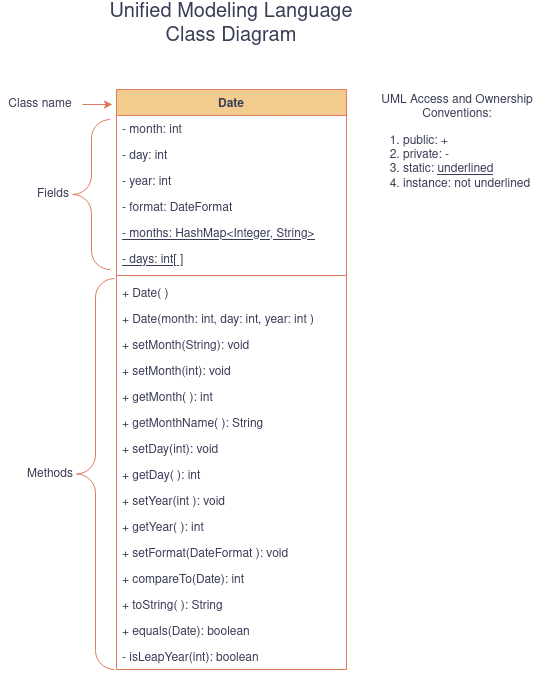

The diagram above was exported from draw.io. Its source (the exported page's mxGraphModel, read from the mxfile embedded in the PNG):
<mxGraphModel dx="995" dy="581" grid="0" gridSize="10" guides="1" tooltips="1" connect="1" arrows="1" fold="1" page="1" pageScale="1" pageWidth="850" pageHeight="1100" math="0" shadow="0">
  <root>
    <mxCell id="0" />
    <mxCell id="1" parent="0" />
    <mxCell id="cRmSABMRvXpHie9-CPPy-1" value="Date" style="swimlane;fontStyle=1;align=center;verticalAlign=top;childLayout=stackLayout;horizontal=1;startSize=26;horizontalStack=0;resizeParent=1;resizeParentMax=0;resizeLast=0;collapsible=1;marginBottom=0;labelBackgroundColor=none;fillColor=#F2CC8F;strokeColor=#E07A5F;fontColor=#393C56;" vertex="1" parent="1">
      <mxGeometry x="340" y="320" width="230" height="580" as="geometry" />
    </mxCell>
    <mxCell id="cRmSABMRvXpHie9-CPPy-2" value="- month: int" style="text;strokeColor=none;fillColor=none;align=left;verticalAlign=top;spacingLeft=4;spacingRight=4;overflow=hidden;rotatable=0;points=[[0,0.5],[1,0.5]];portConstraint=eastwest;labelBackgroundColor=none;fontColor=#393C56;" vertex="1" parent="cRmSABMRvXpHie9-CPPy-1">
      <mxGeometry y="26" width="230" height="26" as="geometry" />
    </mxCell>
    <mxCell id="cRmSABMRvXpHie9-CPPy-5" value="- day: int" style="text;strokeColor=none;fillColor=none;align=left;verticalAlign=top;spacingLeft=4;spacingRight=4;overflow=hidden;rotatable=0;points=[[0,0.5],[1,0.5]];portConstraint=eastwest;labelBackgroundColor=none;fontColor=#393C56;" vertex="1" parent="cRmSABMRvXpHie9-CPPy-1">
      <mxGeometry y="52" width="230" height="26" as="geometry" />
    </mxCell>
    <mxCell id="cRmSABMRvXpHie9-CPPy-6" value="- year: int" style="text;strokeColor=none;fillColor=none;align=left;verticalAlign=top;spacingLeft=4;spacingRight=4;overflow=hidden;rotatable=0;points=[[0,0.5],[1,0.5]];portConstraint=eastwest;labelBackgroundColor=none;fontColor=#393C56;" vertex="1" parent="cRmSABMRvXpHie9-CPPy-1">
      <mxGeometry y="78" width="230" height="26" as="geometry" />
    </mxCell>
    <mxCell id="cRmSABMRvXpHie9-CPPy-7" value="- format: DateFormat" style="text;strokeColor=none;fillColor=none;align=left;verticalAlign=top;spacingLeft=4;spacingRight=4;overflow=hidden;rotatable=0;points=[[0,0.5],[1,0.5]];portConstraint=eastwest;labelBackgroundColor=none;fontColor=#393C56;" vertex="1" parent="cRmSABMRvXpHie9-CPPy-1">
      <mxGeometry y="104" width="230" height="26" as="geometry" />
    </mxCell>
    <mxCell id="cRmSABMRvXpHie9-CPPy-8" value="- months: HashMap&lt;Integer, String&gt;" style="text;strokeColor=none;fillColor=none;align=left;verticalAlign=top;spacingLeft=4;spacingRight=4;overflow=hidden;rotatable=0;points=[[0,0.5],[1,0.5]];portConstraint=eastwest;fontStyle=4;labelBackgroundColor=none;fontColor=#393C56;" vertex="1" parent="cRmSABMRvXpHie9-CPPy-1">
      <mxGeometry y="130" width="230" height="26" as="geometry" />
    </mxCell>
    <mxCell id="cRmSABMRvXpHie9-CPPy-9" value="- days: int[ ]" style="text;strokeColor=none;fillColor=none;align=left;verticalAlign=top;spacingLeft=4;spacingRight=4;overflow=hidden;rotatable=0;points=[[0,0.5],[1,0.5]];portConstraint=eastwest;fontStyle=4;labelBackgroundColor=none;fontColor=#393C56;" vertex="1" parent="cRmSABMRvXpHie9-CPPy-1">
      <mxGeometry y="156" width="230" height="26" as="geometry" />
    </mxCell>
    <mxCell id="cRmSABMRvXpHie9-CPPy-3" value="" style="line;strokeWidth=1;fillColor=none;align=left;verticalAlign=middle;spacingTop=-1;spacingLeft=3;spacingRight=3;rotatable=0;labelPosition=right;points=[];portConstraint=eastwest;strokeColor=#E07A5F;labelBackgroundColor=none;fontColor=#393C56;" vertex="1" parent="cRmSABMRvXpHie9-CPPy-1">
      <mxGeometry y="182" width="230" height="8" as="geometry" />
    </mxCell>
    <mxCell id="cRmSABMRvXpHie9-CPPy-4" value="+ Date( )" style="text;strokeColor=none;fillColor=none;align=left;verticalAlign=top;spacingLeft=4;spacingRight=4;overflow=hidden;rotatable=0;points=[[0,0.5],[1,0.5]];portConstraint=eastwest;labelBackgroundColor=none;fontColor=#393C56;" vertex="1" parent="cRmSABMRvXpHie9-CPPy-1">
      <mxGeometry y="190" width="230" height="26" as="geometry" />
    </mxCell>
    <mxCell id="cRmSABMRvXpHie9-CPPy-18" value="+ Date(month: int, day: int, year: int )" style="text;strokeColor=none;fillColor=none;align=left;verticalAlign=top;spacingLeft=4;spacingRight=4;overflow=hidden;rotatable=0;points=[[0,0.5],[1,0.5]];portConstraint=eastwest;labelBackgroundColor=none;fontColor=#393C56;" vertex="1" parent="cRmSABMRvXpHie9-CPPy-1">
      <mxGeometry y="216" width="230" height="26" as="geometry" />
    </mxCell>
    <mxCell id="cRmSABMRvXpHie9-CPPy-19" value="+ setMonth(String): void" style="text;strokeColor=none;fillColor=none;align=left;verticalAlign=top;spacingLeft=4;spacingRight=4;overflow=hidden;rotatable=0;points=[[0,0.5],[1,0.5]];portConstraint=eastwest;labelBackgroundColor=none;fontColor=#393C56;" vertex="1" parent="cRmSABMRvXpHie9-CPPy-1">
      <mxGeometry y="242" width="230" height="26" as="geometry" />
    </mxCell>
    <mxCell id="cRmSABMRvXpHie9-CPPy-20" value="+ setMonth(int): void" style="text;strokeColor=none;fillColor=none;align=left;verticalAlign=top;spacingLeft=4;spacingRight=4;overflow=hidden;rotatable=0;points=[[0,0.5],[1,0.5]];portConstraint=eastwest;labelBackgroundColor=none;fontColor=#393C56;" vertex="1" parent="cRmSABMRvXpHie9-CPPy-1">
      <mxGeometry y="268" width="230" height="26" as="geometry" />
    </mxCell>
    <mxCell id="cRmSABMRvXpHie9-CPPy-21" value="+ getMonth( ): int" style="text;strokeColor=none;fillColor=none;align=left;verticalAlign=top;spacingLeft=4;spacingRight=4;overflow=hidden;rotatable=0;points=[[0,0.5],[1,0.5]];portConstraint=eastwest;labelBackgroundColor=none;fontColor=#393C56;" vertex="1" parent="cRmSABMRvXpHie9-CPPy-1">
      <mxGeometry y="294" width="230" height="26" as="geometry" />
    </mxCell>
    <mxCell id="cRmSABMRvXpHie9-CPPy-22" value="+ getMonthName( ): String" style="text;strokeColor=none;fillColor=none;align=left;verticalAlign=top;spacingLeft=4;spacingRight=4;overflow=hidden;rotatable=0;points=[[0,0.5],[1,0.5]];portConstraint=eastwest;labelBackgroundColor=none;fontColor=#393C56;" vertex="1" parent="cRmSABMRvXpHie9-CPPy-1">
      <mxGeometry y="320" width="230" height="26" as="geometry" />
    </mxCell>
    <mxCell id="cRmSABMRvXpHie9-CPPy-23" value="+ setDay(int): void" style="text;strokeColor=none;fillColor=none;align=left;verticalAlign=top;spacingLeft=4;spacingRight=4;overflow=hidden;rotatable=0;points=[[0,0.5],[1,0.5]];portConstraint=eastwest;labelBackgroundColor=none;fontColor=#393C56;" vertex="1" parent="cRmSABMRvXpHie9-CPPy-1">
      <mxGeometry y="346" width="230" height="26" as="geometry" />
    </mxCell>
    <mxCell id="cRmSABMRvXpHie9-CPPy-24" value="+ getDay( ): int" style="text;strokeColor=none;fillColor=none;align=left;verticalAlign=top;spacingLeft=4;spacingRight=4;overflow=hidden;rotatable=0;points=[[0,0.5],[1,0.5]];portConstraint=eastwest;labelBackgroundColor=none;fontColor=#393C56;" vertex="1" parent="cRmSABMRvXpHie9-CPPy-1">
      <mxGeometry y="372" width="230" height="26" as="geometry" />
    </mxCell>
    <mxCell id="cRmSABMRvXpHie9-CPPy-25" value="+ setYear(int ): void" style="text;strokeColor=none;fillColor=none;align=left;verticalAlign=top;spacingLeft=4;spacingRight=4;overflow=hidden;rotatable=0;points=[[0,0.5],[1,0.5]];portConstraint=eastwest;labelBackgroundColor=none;fontColor=#393C56;" vertex="1" parent="cRmSABMRvXpHie9-CPPy-1">
      <mxGeometry y="398" width="230" height="26" as="geometry" />
    </mxCell>
    <mxCell id="cRmSABMRvXpHie9-CPPy-26" value="+ getYear( ): int" style="text;strokeColor=none;fillColor=none;align=left;verticalAlign=top;spacingLeft=4;spacingRight=4;overflow=hidden;rotatable=0;points=[[0,0.5],[1,0.5]];portConstraint=eastwest;labelBackgroundColor=none;fontColor=#393C56;" vertex="1" parent="cRmSABMRvXpHie9-CPPy-1">
      <mxGeometry y="424" width="230" height="26" as="geometry" />
    </mxCell>
    <mxCell id="cRmSABMRvXpHie9-CPPy-27" value="+ setFormat(DateFormat ): void" style="text;strokeColor=none;fillColor=none;align=left;verticalAlign=top;spacingLeft=4;spacingRight=4;overflow=hidden;rotatable=0;points=[[0,0.5],[1,0.5]];portConstraint=eastwest;labelBackgroundColor=none;fontColor=#393C56;" vertex="1" parent="cRmSABMRvXpHie9-CPPy-1">
      <mxGeometry y="450" width="230" height="26" as="geometry" />
    </mxCell>
    <mxCell id="cRmSABMRvXpHie9-CPPy-28" value="+ compareTo(Date): int" style="text;strokeColor=none;fillColor=none;align=left;verticalAlign=top;spacingLeft=4;spacingRight=4;overflow=hidden;rotatable=0;points=[[0,0.5],[1,0.5]];portConstraint=eastwest;labelBackgroundColor=none;fontColor=#393C56;" vertex="1" parent="cRmSABMRvXpHie9-CPPy-1">
      <mxGeometry y="476" width="230" height="26" as="geometry" />
    </mxCell>
    <mxCell id="cRmSABMRvXpHie9-CPPy-29" value="+ toString( ): String" style="text;strokeColor=none;fillColor=none;align=left;verticalAlign=top;spacingLeft=4;spacingRight=4;overflow=hidden;rotatable=0;points=[[0,0.5],[1,0.5]];portConstraint=eastwest;labelBackgroundColor=none;fontColor=#393C56;" vertex="1" parent="cRmSABMRvXpHie9-CPPy-1">
      <mxGeometry y="502" width="230" height="26" as="geometry" />
    </mxCell>
    <mxCell id="cRmSABMRvXpHie9-CPPy-30" value="+ equals(Date): boolean" style="text;strokeColor=none;fillColor=none;align=left;verticalAlign=top;spacingLeft=4;spacingRight=4;overflow=hidden;rotatable=0;points=[[0,0.5],[1,0.5]];portConstraint=eastwest;labelBackgroundColor=none;fontColor=#393C56;" vertex="1" parent="cRmSABMRvXpHie9-CPPy-1">
      <mxGeometry y="528" width="230" height="26" as="geometry" />
    </mxCell>
    <mxCell id="cRmSABMRvXpHie9-CPPy-35" value="- isLeapYear(int): boolean" style="text;strokeColor=none;fillColor=none;align=left;verticalAlign=top;spacingLeft=4;spacingRight=4;overflow=hidden;rotatable=0;points=[[0,0.5],[1,0.5]];portConstraint=eastwest;labelBackgroundColor=none;fontColor=#393C56;" vertex="1" parent="cRmSABMRvXpHie9-CPPy-1">
      <mxGeometry y="554" width="230" height="26" as="geometry" />
    </mxCell>
    <mxCell id="cRmSABMRvXpHie9-CPPy-10" value="&lt;div align=&quot;center&quot;&gt;UML Access and Ownership Conventions:&lt;/div&gt;&lt;div align=&quot;left&quot;&gt;&lt;ol&gt;&lt;li&gt;public: +&lt;br&gt;&lt;/li&gt;&lt;li&gt;private: -&lt;br&gt;&lt;/li&gt;&lt;li&gt;static: &lt;u&gt;underlined&lt;/u&gt;&lt;br&gt;&lt;/li&gt;&lt;li&gt;instance: not underlined&lt;br&gt;&lt;/li&gt;&lt;/ol&gt;&lt;/div&gt;&lt;div align=&quot;left&quot;&gt;&lt;br&gt;&lt;/div&gt;" style="text;strokeColor=none;align=left;fillColor=none;html=1;verticalAlign=middle;whiteSpace=wrap;rounded=0;labelBackgroundColor=none;fontColor=#393C56;" vertex="1" parent="1">
      <mxGeometry x="585" y="371" width="190" height="30" as="geometry" />
    </mxCell>
    <mxCell id="cRmSABMRvXpHie9-CPPy-13" style="edgeStyle=orthogonalEdgeStyle;rounded=0;orthogonalLoop=1;jettySize=auto;html=1;labelBackgroundColor=none;strokeColor=#E07A5F;fontColor=default;" edge="1" parent="1">
      <mxGeometry relative="1" as="geometry">
        <mxPoint x="306" y="335" as="sourcePoint" />
        <mxPoint x="336" y="335" as="targetPoint" />
      </mxGeometry>
    </mxCell>
    <mxCell id="cRmSABMRvXpHie9-CPPy-11" value="Class name" style="text;strokeColor=none;align=center;fillColor=none;html=1;verticalAlign=middle;whiteSpace=wrap;rounded=0;labelBackgroundColor=none;fontColor=#393C56;" vertex="1" parent="1">
      <mxGeometry x="224" y="320" width="80" height="30" as="geometry" />
    </mxCell>
    <mxCell id="cRmSABMRvXpHie9-CPPy-15" value="Fields" style="text;strokeColor=none;align=center;fillColor=none;html=1;verticalAlign=middle;whiteSpace=wrap;rounded=0;labelBackgroundColor=none;fontColor=#393C56;" vertex="1" parent="1">
      <mxGeometry x="252" y="410" width="50" height="30" as="geometry" />
    </mxCell>
    <mxCell id="cRmSABMRvXpHie9-CPPy-16" value="" style="labelPosition=right;align=left;strokeWidth=1;shape=mxgraph.mockup.markup.curlyBrace;html=1;shadow=0;dashed=0;strokeColor=#E07A5F;direction=north;labelBackgroundColor=none;fillColor=#F2CC8F;fontColor=#393C56;" vertex="1" parent="1">
      <mxGeometry x="290" y="350" width="50" height="150" as="geometry" />
    </mxCell>
    <mxCell id="cRmSABMRvXpHie9-CPPy-33" value="Methods" style="text;strokeColor=none;align=center;fillColor=none;html=1;verticalAlign=middle;whiteSpace=wrap;rounded=0;labelBackgroundColor=none;fontColor=#393C56;" vertex="1" parent="1">
      <mxGeometry x="249" y="690" width="50" height="30" as="geometry" />
    </mxCell>
    <mxCell id="cRmSABMRvXpHie9-CPPy-34" value="" style="labelPosition=right;align=left;strokeWidth=1;shape=mxgraph.mockup.markup.curlyBrace;html=1;shadow=0;dashed=0;strokeColor=#E07A5F;direction=north;labelBackgroundColor=none;fillColor=#F2CC8F;fontColor=#393C56;" vertex="1" parent="1">
      <mxGeometry x="300" y="509" width="38" height="391" as="geometry" />
    </mxCell>
    <mxCell id="cRmSABMRvXpHie9-CPPy-36" value="&lt;font style=&quot;font-size: 20px;&quot;&gt;Unified Modeling Language&lt;br&gt;Class Diagram&lt;br&gt;&lt;/font&gt;" style="text;strokeColor=none;align=center;fillColor=none;html=1;verticalAlign=middle;whiteSpace=wrap;rounded=0;labelBackgroundColor=none;fontColor=#393C56;" vertex="1" parent="1">
      <mxGeometry x="315" y="240" width="280" height="30" as="geometry" />
    </mxCell>
  </root>
</mxGraphModel>